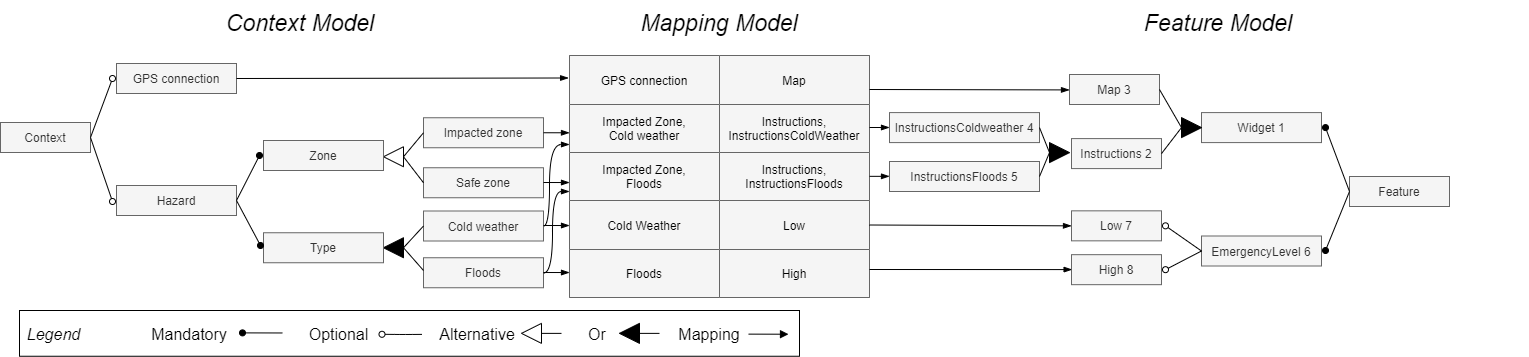

The diagram above was exported from draw.io. Its source (the exported page's mxGraphModel, read from the mxfile embedded in the PNG):
<mxGraphModel dx="1393" dy="1593" grid="1" gridSize="10" guides="1" tooltips="1" connect="1" arrows="1" fold="1" page="1" pageScale="1" pageWidth="1169" pageHeight="827" math="0" shadow="0">
  <root>
    <mxCell id="0" />
    <mxCell id="1" parent="0" />
    <mxCell id="2" value="" style="rounded=0;whiteSpace=wrap;html=1;fillColor=none;" parent="1" vertex="1">
      <mxGeometry x="280" y="250" width="780" height="45.75" as="geometry" />
    </mxCell>
    <mxCell id="3" value="Context" style="rounded=0;fillColor=#f5f5f5;strokeColor=#666666;fontColor=#333333;" parent="1" vertex="1">
      <mxGeometry x="261" y="62" width="90" height="30" as="geometry" />
    </mxCell>
    <mxCell id="4" value="Hazard" style="rounded=0;fillColor=#f5f5f5;strokeColor=#666666;fontColor=#333333;" parent="1" vertex="1">
      <mxGeometry x="377" y="125" width="120" height="30" as="geometry" />
    </mxCell>
    <mxCell id="11" value="Impacted zone" style="rounded=0;fillColor=#f5f5f5;strokeColor=#666666;fontColor=#333333;" parent="1" vertex="1">
      <mxGeometry x="684" y="57.25" width="120" height="30" as="geometry" />
    </mxCell>
    <mxCell id="12" value="Safe zone" style="rounded=0;fillColor=#f5f5f5;strokeColor=#666666;fontColor=#333333;" parent="1" vertex="1">
      <mxGeometry x="684" y="107.25" width="120" height="30" as="geometry" />
    </mxCell>
    <mxCell id="20" value="" style="endArrow=oval;endFill=1;exitX=1;exitY=0.5;exitDx=0;exitDy=0;" parent="1" source="4" edge="1">
      <mxGeometry width="50" height="50" relative="1" as="geometry">
        <mxPoint x="293" y="310" as="sourcePoint" />
        <mxPoint x="520" y="95" as="targetPoint" />
      </mxGeometry>
    </mxCell>
    <mxCell id="23" value="" style="endArrow=none;exitX=0;exitY=0.5;exitDx=0;exitDy=0;entryX=0;entryY=0.5;entryDx=0;entryDy=0;endFill=0;" parent="1" source="11" target="24" edge="1">
      <mxGeometry width="50" height="50" relative="1" as="geometry">
        <mxPoint x="684" y="66.07999999999993" as="sourcePoint" />
        <mxPoint x="374" y="161.07999999999993" as="targetPoint" />
      </mxGeometry>
    </mxCell>
    <mxCell id="24" value="" style="triangle;rotation=-180;fillColor=#ffffff;" parent="1" vertex="1">
      <mxGeometry x="644" y="86.25" width="20" height="20" as="geometry" />
    </mxCell>
    <mxCell id="25" value="" style="endArrow=none;exitX=0;exitY=0.5;exitDx=0;exitDy=0;entryX=0;entryY=0.5;entryDx=0;entryDy=0;endFill=0;" parent="1" source="12" target="24" edge="1">
      <mxGeometry width="50" height="50" relative="1" as="geometry">
        <mxPoint x="684.7199999999998" y="118.42000000000007" as="sourcePoint" />
        <mxPoint x="674" y="101.08000000000004" as="targetPoint" />
      </mxGeometry>
    </mxCell>
    <mxCell id="37" value="" style="shape=table;startSize=0;container=1;collapsible=0;childLayout=tableLayout;" parent="1" vertex="1">
      <mxGeometry x="830" y="-5" width="300" height="242" as="geometry" />
    </mxCell>
    <mxCell id="41" value="" style="shape=partialRectangle;collapsible=0;dropTarget=0;pointerEvents=0;fillColor=none;top=0;left=0;bottom=0;right=0;points=[[0,0.5],[1,0.5]];portConstraint=eastwest;" parent="37" vertex="1">
      <mxGeometry width="300" height="49" as="geometry" />
    </mxCell>
    <mxCell id="42" value="GPS connection" style="shape=partialRectangle;connectable=0;overflow=hidden;top=1;left=1;bottom=1;right=1;fillColor=#F5F5F5;strokeColor=#666666;" parent="41" vertex="1">
      <mxGeometry width="150" height="49" as="geometry">
        <mxRectangle width="150" height="49" as="alternateBounds" />
      </mxGeometry>
    </mxCell>
    <mxCell id="43" value="Map" style="shape=partialRectangle;connectable=0;overflow=hidden;top=1;left=1;bottom=1;right=1;fillColor=#F5F5F5;strokeColor=#666666;" parent="41" vertex="1">
      <mxGeometry x="150" width="150" height="49" as="geometry">
        <mxRectangle width="150" height="49" as="alternateBounds" />
      </mxGeometry>
    </mxCell>
    <mxCell id="44" value="" style="shape=partialRectangle;collapsible=0;dropTarget=0;pointerEvents=0;fillColor=none;top=0;left=0;bottom=0;right=0;points=[[0,0.5],[1,0.5]];portConstraint=eastwest;" parent="37" vertex="1">
      <mxGeometry y="49" width="300" height="48" as="geometry" />
    </mxCell>
    <mxCell id="45" value="Impacted Zone,&#10;Cold weather" style="shape=partialRectangle;connectable=0;overflow=hidden;top=1;left=1;bottom=1;right=1;fillColor=#F5F5F5;strokeColor=#666666;" parent="44" vertex="1">
      <mxGeometry width="150" height="48" as="geometry">
        <mxRectangle width="150" height="48" as="alternateBounds" />
      </mxGeometry>
    </mxCell>
    <mxCell id="46" value="Instructions,&#10;InstructionsColdWeather" style="shape=partialRectangle;connectable=0;overflow=hidden;top=1;left=1;bottom=1;right=1;fillColor=#F5F5F5;strokeColor=#666666;" parent="44" vertex="1">
      <mxGeometry x="150" width="150" height="48" as="geometry">
        <mxRectangle width="150" height="48" as="alternateBounds" />
      </mxGeometry>
    </mxCell>
    <mxCell id="38" value="" style="shape=partialRectangle;collapsible=0;dropTarget=0;pointerEvents=0;fillColor=none;top=0;left=0;bottom=0;right=0;points=[[0,0.5],[1,0.5]];portConstraint=eastwest;" parent="37" vertex="1">
      <mxGeometry y="97" width="300" height="48" as="geometry" />
    </mxCell>
    <mxCell id="39" value="Impacted Zone, &#10;Floods" style="shape=partialRectangle;connectable=0;overflow=hidden;top=1;left=1;bottom=1;right=1;fillColor=#F5F5F5;strokeColor=#666666;" parent="38" vertex="1">
      <mxGeometry width="150" height="48" as="geometry">
        <mxRectangle width="150" height="48" as="alternateBounds" />
      </mxGeometry>
    </mxCell>
    <mxCell id="40" value="Instructions,&#10;InstructionsFloods" style="shape=partialRectangle;connectable=0;overflow=hidden;top=1;left=1;bottom=1;right=1;fillColor=#F5F5F5;strokeColor=#666666;" parent="38" vertex="1">
      <mxGeometry x="150" width="150" height="48" as="geometry">
        <mxRectangle width="150" height="48" as="alternateBounds" />
      </mxGeometry>
    </mxCell>
    <mxCell id="47" value="" style="shape=partialRectangle;collapsible=0;dropTarget=0;pointerEvents=0;fillColor=none;top=0;left=0;bottom=0;right=0;points=[[0,0.5],[1,0.5]];portConstraint=eastwest;" parent="37" vertex="1">
      <mxGeometry y="145" width="300" height="49" as="geometry" />
    </mxCell>
    <mxCell id="48" value="Cold Weather" style="shape=partialRectangle;connectable=0;overflow=hidden;top=1;left=1;bottom=1;right=1;fillColor=#F5F5F5;strokeColor=#666666;" parent="47" vertex="1">
      <mxGeometry width="150" height="49" as="geometry">
        <mxRectangle width="150" height="49" as="alternateBounds" />
      </mxGeometry>
    </mxCell>
    <mxCell id="49" value="Low" style="shape=partialRectangle;connectable=0;overflow=hidden;top=1;left=1;bottom=1;right=1;fillColor=#F5F5F5;strokeColor=#666666;" parent="47" vertex="1">
      <mxGeometry x="150" width="150" height="49" as="geometry">
        <mxRectangle width="150" height="49" as="alternateBounds" />
      </mxGeometry>
    </mxCell>
    <mxCell id="50" value="" style="shape=partialRectangle;collapsible=0;dropTarget=0;pointerEvents=0;fillColor=none;top=0;left=0;bottom=0;right=0;points=[[0,0.5],[1,0.5]];portConstraint=eastwest;" parent="37" vertex="1">
      <mxGeometry y="194" width="300" height="48" as="geometry" />
    </mxCell>
    <mxCell id="51" value="Floods" style="shape=partialRectangle;connectable=0;overflow=hidden;top=1;left=1;bottom=1;right=1;fillColor=#F5F5F5;strokeColor=#666666;" parent="50" vertex="1">
      <mxGeometry width="150" height="48" as="geometry">
        <mxRectangle width="150" height="48" as="alternateBounds" />
      </mxGeometry>
    </mxCell>
    <mxCell id="52" value="High" style="shape=partialRectangle;connectable=0;overflow=hidden;top=1;left=1;bottom=1;right=1;fillColor=#F5F5F5;strokeColor=#666666;" parent="50" vertex="1">
      <mxGeometry x="150" width="150" height="48" as="geometry">
        <mxRectangle width="150" height="48" as="alternateBounds" />
      </mxGeometry>
    </mxCell>
    <mxCell id="80" value="Feature" style="rounded=0;fillColor=#f5f5f5;strokeColor=#666666;fontColor=#333333;" parent="1" vertex="1">
      <mxGeometry x="1610" y="116" width="100" height="30" as="geometry" />
    </mxCell>
    <mxCell id="81" value="Widget 1" style="rounded=0;fillColor=#f5f5f5;strokeColor=#666666;fontColor=#333333;" parent="1" vertex="1">
      <mxGeometry x="1462" y="52.09" width="120" height="30" as="geometry" />
    </mxCell>
    <mxCell id="82" value="" style="endArrow=oval;endFill=1;entryX=1;entryY=0.5;entryDx=0;entryDy=0;exitX=0;exitY=0.5;exitDx=0;exitDy=0;" parent="1" source="80" edge="1">
      <mxGeometry width="50" height="50" relative="1" as="geometry">
        <mxPoint x="1662" y="320.84" as="sourcePoint" />
        <mxPoint x="1586" y="67.09" as="targetPoint" />
      </mxGeometry>
    </mxCell>
    <mxCell id="83" value="EmergencyLevel 6" style="rounded=0;fillColor=#f5f5f5;strokeColor=#666666;fontColor=#333333;" parent="1" vertex="1">
      <mxGeometry x="1462" y="175.5" width="120" height="30" as="geometry" />
    </mxCell>
    <mxCell id="85" value="Instructions 2" style="rounded=0;fillColor=#f5f5f5;strokeColor=#666666;fontColor=#333333;" parent="1" vertex="1">
      <mxGeometry x="1332" y="78.09" width="90" height="30" as="geometry" />
    </mxCell>
    <mxCell id="86" value="Map 3" style="rounded=0;fillColor=#f5f5f5;strokeColor=#666666;fontColor=#333333;" parent="1" vertex="1">
      <mxGeometry x="1330" y="14" width="90" height="30" as="geometry" />
    </mxCell>
    <mxCell id="88" value="Low 7" style="rounded=0;fillColor=#f5f5f5;strokeColor=#666666;fontColor=#333333;" parent="1" vertex="1">
      <mxGeometry x="1332" y="150.34" width="90" height="30" as="geometry" />
    </mxCell>
    <mxCell id="89" value="" style="endArrow=oval;exitX=0;exitY=0.5;exitDx=0;exitDy=0;endFill=1;" parent="1" source="80" edge="1">
      <mxGeometry width="50" height="50" relative="1" as="geometry">
        <mxPoint x="1666" y="320.84" as="sourcePoint" />
        <mxPoint x="1586" y="190" as="targetPoint" />
      </mxGeometry>
    </mxCell>
    <mxCell id="93" value="High 8" style="rounded=0;fillColor=#f5f5f5;strokeColor=#666666;fontColor=#333333;" parent="1" vertex="1">
      <mxGeometry x="1332" y="194.17000000000002" width="90" height="30" as="geometry" />
    </mxCell>
    <mxCell id="99" value="" style="endArrow=none;exitX=0;exitY=0.5;exitDx=0;exitDy=0;endFill=0;entryX=1;entryY=0.5;entryDx=0;entryDy=0;" parent="1" source="102" target="85" edge="1">
      <mxGeometry width="50" height="50" relative="1" as="geometry">
        <mxPoint x="1672" y="307.09" as="sourcePoint" />
        <mxPoint x="1592" y="77.09" as="targetPoint" />
      </mxGeometry>
    </mxCell>
    <mxCell id="100" value="" style="endArrow=none;exitX=0;exitY=0.5;exitDx=0;exitDy=0;endFill=0;entryX=1;entryY=0.5;entryDx=0;entryDy=0;" parent="1" source="102" target="86" edge="1">
      <mxGeometry width="50" height="50" relative="1" as="geometry">
        <mxPoint x="1472" y="77.09" as="sourcePoint" />
        <mxPoint x="1432" y="32.09" as="targetPoint" />
      </mxGeometry>
    </mxCell>
    <mxCell id="102" value="" style="triangle;rotation=0;strokeColor=#000000;fillColor=#000000;" parent="1" vertex="1">
      <mxGeometry x="1442" y="57.09" width="20" height="20" as="geometry" />
    </mxCell>
    <mxCell id="103" value="" style="endArrow=oval;exitX=0;exitY=0.5;exitDx=0;exitDy=0;endFill=0;entryX=1;entryY=0.5;entryDx=0;entryDy=0;" parent="1" source="83" edge="1">
      <mxGeometry width="50" height="50" relative="1" as="geometry">
        <mxPoint x="1466" y="209.16999999999993" as="sourcePoint" />
        <mxPoint x="1426" y="165.34" as="targetPoint" />
      </mxGeometry>
    </mxCell>
    <mxCell id="104" value="" style="endArrow=oval;exitX=0;exitY=0.5;exitDx=0;exitDy=0;endFill=0;entryX=1;entryY=0.5;entryDx=0;entryDy=0;" parent="1" source="83" edge="1">
      <mxGeometry width="50" height="50" relative="1" as="geometry">
        <mxPoint x="1466" y="209.16999999999993" as="sourcePoint" />
        <mxPoint x="1426" y="209.16999999999993" as="targetPoint" />
      </mxGeometry>
    </mxCell>
    <mxCell id="137" value="Context Model" style="text;strokeColor=none;fillColor=none;align=center;verticalAlign=middle;rounded=0;fontSize=23;fontStyle=2" parent="1" vertex="1">
      <mxGeometry x="334" y="-60" width="454" height="40" as="geometry" />
    </mxCell>
    <mxCell id="138" value="Mapping Model" style="text;strokeColor=none;fillColor=none;align=center;verticalAlign=middle;rounded=0;fontSize=23;fontStyle=2" parent="1" vertex="1">
      <mxGeometry x="840" y="-60" width="280" height="40" as="geometry" />
    </mxCell>
    <mxCell id="139" value="Feature Model" style="text;strokeColor=none;fillColor=none;align=center;verticalAlign=middle;rounded=0;fontSize=23;fontStyle=2" parent="1" vertex="1">
      <mxGeometry x="1169" y="-60" width="620" height="40" as="geometry" />
    </mxCell>
    <mxCell id="155" value="Zone" style="rounded=0;fillColor=#f5f5f5;strokeColor=#666666;fontColor=#333333;" parent="1" vertex="1">
      <mxGeometry x="524" y="80" width="120" height="30" as="geometry" />
    </mxCell>
    <mxCell id="157" value="Cold weather" style="rounded=0;fillColor=#f5f5f5;strokeColor=#666666;fontColor=#333333;" parent="1" vertex="1">
      <mxGeometry x="684" y="150.5" width="120" height="30" as="geometry" />
    </mxCell>
    <mxCell id="158" value="Floods" style="rounded=0;fillColor=#f5f5f5;strokeColor=#666666;fontColor=#333333;" parent="1" vertex="1">
      <mxGeometry x="684" y="197.25" width="120" height="30" as="geometry" />
    </mxCell>
    <mxCell id="160" value="" style="triangle;rotation=-180;fillColor=#000000;" parent="1" vertex="1">
      <mxGeometry x="644" y="177.25" width="20" height="20" as="geometry" />
    </mxCell>
    <mxCell id="161" value="" style="endArrow=none;exitX=0;exitY=0.5;exitDx=0;exitDy=0;entryX=0;entryY=0.5;entryDx=0;entryDy=0;endFill=0;" parent="1" source="157" target="160" edge="1">
      <mxGeometry width="50" height="50" relative="1" as="geometry">
        <mxPoint x="684" y="192.25" as="sourcePoint" />
        <mxPoint x="674" y="167.25" as="targetPoint" />
      </mxGeometry>
    </mxCell>
    <mxCell id="162" value="" style="endArrow=none;entryX=0;entryY=0.5;entryDx=0;entryDy=0;endFill=0;" parent="1" target="160" edge="1">
      <mxGeometry width="50" height="50" relative="1" as="geometry">
        <mxPoint x="684" y="210" as="sourcePoint" />
        <mxPoint x="674" y="177.24999999999977" as="targetPoint" />
      </mxGeometry>
    </mxCell>
    <mxCell id="165" value="GPS connection" style="rounded=0;fillColor=#f5f5f5;strokeColor=#666666;fontColor=#333333;" parent="1" vertex="1">
      <mxGeometry x="377" y="3" width="120" height="30" as="geometry" />
    </mxCell>
    <mxCell id="169" value="" style="endArrow=oval;exitX=1;exitY=0.5;exitDx=0;exitDy=0;endFill=0;" parent="1" source="3" edge="1">
      <mxGeometry width="50" height="50" relative="1" as="geometry">
        <mxPoint x="293" y="315" as="sourcePoint" />
        <mxPoint x="373" y="141" as="targetPoint" />
      </mxGeometry>
    </mxCell>
    <mxCell id="170" value="" style="endArrow=oval;exitX=1;exitY=0.5;exitDx=0;exitDy=0;endFill=0;entryX=0;entryY=0.5;entryDx=0;entryDy=0;" parent="1" source="3" edge="1">
      <mxGeometry width="50" height="50" relative="1" as="geometry">
        <mxPoint x="293" y="315" as="sourcePoint" />
        <mxPoint x="373" y="18" as="targetPoint" />
      </mxGeometry>
    </mxCell>
    <mxCell id="176" value="Mandatory" style="text;strokeColor=none;fillColor=none;align=center;verticalAlign=middle;rounded=0;fontSize=16;" parent="1" vertex="1">
      <mxGeometry x="410" y="262.88" width="80" height="20" as="geometry" />
    </mxCell>
    <mxCell id="177" value="Optional" style="text;strokeColor=none;fillColor=none;align=center;verticalAlign=middle;rounded=0;fontSize=16;" parent="1" vertex="1">
      <mxGeometry x="579.5" y="262.88" width="40" height="20" as="geometry" />
    </mxCell>
    <mxCell id="178" value="" style="triangle;rotation=-180;" parent="1" vertex="1">
      <mxGeometry x="782" y="262.88" width="20" height="20" as="geometry" />
    </mxCell>
    <mxCell id="179" value="" style="endArrow=none;exitX=0;exitY=0.5;exitDx=0;exitDy=0;entryX=0;entryY=0.5;entryDx=0;entryDy=0;endFill=0;" parent="1" target="178" edge="1">
      <mxGeometry width="50" height="50" relative="1" as="geometry">
        <mxPoint x="821.9999999999995" y="272.8800000000001" as="sourcePoint" />
        <mxPoint x="812" y="252.88" as="targetPoint" />
      </mxGeometry>
    </mxCell>
    <mxCell id="180" value="Alternative" style="text;strokeColor=none;fillColor=none;align=center;verticalAlign=middle;rounded=0;fontSize=16;" parent="1" vertex="1">
      <mxGeometry x="718" y="262.88" width="40" height="20" as="geometry" />
    </mxCell>
    <mxCell id="181" value="" style="triangle;rotation=-180;fillColor=#000000;" parent="1" vertex="1">
      <mxGeometry x="880" y="262.88" width="20" height="20" as="geometry" />
    </mxCell>
    <mxCell id="182" value="" style="endArrow=none;exitX=0;exitY=0.5;exitDx=0;exitDy=0;entryX=0;entryY=0.5;entryDx=0;entryDy=0;endFill=0;" parent="1" target="181" edge="1">
      <mxGeometry width="50" height="50" relative="1" as="geometry">
        <mxPoint x="919.9999999999995" y="272.8800000000001" as="sourcePoint" />
        <mxPoint x="910" y="252.88" as="targetPoint" />
      </mxGeometry>
    </mxCell>
    <mxCell id="183" value="Or" style="text;strokeColor=none;fillColor=none;align=center;verticalAlign=middle;rounded=0;fontSize=16;" parent="1" vertex="1">
      <mxGeometry x="838" y="262.88" width="40" height="20" as="geometry" />
    </mxCell>
    <mxCell id="184" value="" style="endArrow=oval;endFill=0;" parent="1" edge="1">
      <mxGeometry width="50" height="50" relative="1" as="geometry">
        <mxPoint x="682.5" y="273.8800000000001" as="sourcePoint" />
        <mxPoint x="642.5" y="273.78999999999996" as="targetPoint" />
        <Array as="points">
          <mxPoint x="664" y="274.01" />
        </Array>
      </mxGeometry>
    </mxCell>
    <mxCell id="185" value="Mapping" style="text;strokeColor=none;fillColor=none;align=center;verticalAlign=middle;rounded=0;fontSize=16;" parent="1" vertex="1">
      <mxGeometry x="950" y="262.88" width="40" height="20" as="geometry" />
    </mxCell>
    <mxCell id="186" value="" style="endArrow=oval;endFill=1;" parent="1" edge="1">
      <mxGeometry width="50" height="50" relative="1" as="geometry">
        <mxPoint x="543" y="272.4699999999998" as="sourcePoint" />
        <mxPoint x="503" y="272.37999999999965" as="targetPoint" />
      </mxGeometry>
    </mxCell>
    <mxCell id="187" value="" style="endArrow=none;endFill=0;startArrow=block;startFill=1;" parent="1" edge="1">
      <mxGeometry width="50" height="50" relative="1" as="geometry">
        <mxPoint x="1049" y="273.72000000000025" as="sourcePoint" />
        <mxPoint x="1009" y="273.6300000000001" as="targetPoint" />
      </mxGeometry>
    </mxCell>
    <mxCell id="188" value="Legend" style="text;strokeColor=none;fillColor=none;align=center;verticalAlign=middle;rounded=0;fontStyle=2;fontSize=16;" parent="1" vertex="1">
      <mxGeometry x="289" y="262.88" width="51" height="20" as="geometry" />
    </mxCell>
    <mxCell id="ZHto1X7rbI6F5FgTZo0v-192" value="InstructionsFloods 5" style="rounded=0;fillColor=#f5f5f5;strokeColor=#666666;fontColor=#333333;" parent="1" vertex="1">
      <mxGeometry x="1150" y="101" width="150" height="30" as="geometry" />
    </mxCell>
    <mxCell id="ZHto1X7rbI6F5FgTZo0v-193" value="InstructionsColdweather 4" style="rounded=0;fillColor=#f5f5f5;strokeColor=#666666;fontColor=#333333;align=center;" parent="1" vertex="1">
      <mxGeometry x="1150" y="52.09" width="150" height="30" as="geometry" />
    </mxCell>
    <mxCell id="ZHto1X7rbI6F5FgTZo0v-194" value="" style="triangle;rotation=0;strokeColor=#000000;fillColor=#000000;" parent="1" vertex="1">
      <mxGeometry x="1310" y="82.09" width="20" height="20" as="geometry" />
    </mxCell>
    <mxCell id="ZHto1X7rbI6F5FgTZo0v-195" value="" style="endArrow=none;exitX=0;exitY=0.5;exitDx=0;exitDy=0;endFill=0;entryX=1;entryY=0.5;entryDx=0;entryDy=0;" parent="1" source="ZHto1X7rbI6F5FgTZo0v-194" target="ZHto1X7rbI6F5FgTZo0v-193" edge="1">
      <mxGeometry width="50" height="50" relative="1" as="geometry">
        <mxPoint x="1480" y="127.08999999999992" as="sourcePoint" />
        <mxPoint x="1460" y="102.08999999999992" as="targetPoint" />
      </mxGeometry>
    </mxCell>
    <mxCell id="ZHto1X7rbI6F5FgTZo0v-197" value="" style="endArrow=none;exitX=0;exitY=0.5;exitDx=0;exitDy=0;endFill=0;entryX=1;entryY=0.5;entryDx=0;entryDy=0;" parent="1" source="ZHto1X7rbI6F5FgTZo0v-194" target="ZHto1X7rbI6F5FgTZo0v-192" edge="1">
      <mxGeometry width="50" height="50" relative="1" as="geometry">
        <mxPoint x="1320" y="102.08999999999992" as="sourcePoint" />
        <mxPoint x="1300" y="77.08999999999992" as="targetPoint" />
      </mxGeometry>
    </mxCell>
    <mxCell id="9YbKu-A3caqFvrQnvsOM-196" value="Type" style="rounded=0;fillColor=#f5f5f5;strokeColor=#666666;fontColor=#333333;" parent="1" vertex="1">
      <mxGeometry x="524" y="172.25" width="120" height="30" as="geometry" />
    </mxCell>
    <mxCell id="9YbKu-A3caqFvrQnvsOM-197" value="" style="endArrow=oval;endFill=1;exitX=1;exitY=0.5;exitDx=0;exitDy=0;" parent="1" source="4" edge="1">
      <mxGeometry width="50" height="50" relative="1" as="geometry">
        <mxPoint x="507" y="141.25" as="sourcePoint" />
        <mxPoint x="521" y="185" as="targetPoint" />
      </mxGeometry>
    </mxCell>
    <mxCell id="YteR4cSFg0o2uTKwv88v-188" value="" style="endArrow=blockThin;html=1;rounded=0;exitX=1;exitY=0.5;exitDx=0;exitDy=0;entryX=0;entryY=0.589;entryDx=0;entryDy=0;entryPerimeter=0;endFill=1;strokeColor=default;" parent="1" source="11" target="44" edge="1">
      <mxGeometry width="50" height="50" relative="1" as="geometry">
        <mxPoint x="660" y="180" as="sourcePoint" />
        <mxPoint x="710" y="130" as="targetPoint" />
      </mxGeometry>
    </mxCell>
    <mxCell id="YteR4cSFg0o2uTKwv88v-189" value="" style="endArrow=blockThin;html=1;rounded=0;exitX=1;exitY=0.5;exitDx=0;exitDy=0;entryX=0;entryY=0.589;entryDx=0;entryDy=0;entryPerimeter=0;endFill=1;strokeColor=default;" parent="1" edge="1">
      <mxGeometry width="50" height="50" relative="1" as="geometry">
        <mxPoint x="804" y="122.00999999999999" as="sourcePoint" />
        <mxPoint x="830" y="122.03199999999993" as="targetPoint" />
      </mxGeometry>
    </mxCell>
    <mxCell id="YteR4cSFg0o2uTKwv88v-190" value="" style="endArrow=blockThin;html=1;rounded=0;exitX=1;exitY=0.5;exitDx=0;exitDy=0;entryX=0;entryY=0.589;entryDx=0;entryDy=0;entryPerimeter=0;endFill=1;strokeColor=default;" parent="1" edge="1">
      <mxGeometry width="50" height="50" relative="1" as="geometry">
        <mxPoint x="804" y="165" as="sourcePoint" />
        <mxPoint x="830" y="165.02199999999993" as="targetPoint" />
      </mxGeometry>
    </mxCell>
    <mxCell id="YteR4cSFg0o2uTKwv88v-191" value="" style="endArrow=blockThin;html=1;rounded=0;exitX=1;exitY=0.5;exitDx=0;exitDy=0;entryX=0;entryY=0.589;entryDx=0;entryDy=0;entryPerimeter=0;endFill=1;strokeColor=default;" parent="1" edge="1">
      <mxGeometry width="50" height="50" relative="1" as="geometry">
        <mxPoint x="804" y="212.01" as="sourcePoint" />
        <mxPoint x="830" y="212.03199999999993" as="targetPoint" />
      </mxGeometry>
    </mxCell>
    <mxCell id="YteR4cSFg0o2uTKwv88v-195" value="" style="edgeStyle=orthogonalEdgeStyle;curved=1;orthogonalLoop=1;jettySize=auto;shadow=0;startArrow=none;startFill=0;endArrow=blockThin;endFill=1;exitX=1;exitY=0.5;exitDx=0;exitDy=0;" parent="1" source="157" edge="1">
      <mxGeometry relative="1" as="geometry">
        <mxPoint x="507" y="28" as="sourcePoint" />
        <mxPoint x="830" y="84" as="targetPoint" />
        <Array as="points">
          <mxPoint x="810" y="166" />
          <mxPoint x="810" y="84" />
        </Array>
      </mxGeometry>
    </mxCell>
    <mxCell id="YteR4cSFg0o2uTKwv88v-196" value="" style="edgeStyle=orthogonalEdgeStyle;curved=1;orthogonalLoop=1;jettySize=auto;shadow=0;startArrow=none;startFill=0;endArrow=blockThin;endFill=1;exitX=1;exitY=0.5;exitDx=0;exitDy=0;" parent="1" edge="1">
      <mxGeometry relative="1" as="geometry">
        <mxPoint x="804" y="212.5" as="sourcePoint" />
        <mxPoint x="830" y="131" as="targetPoint" />
        <Array as="points">
          <mxPoint x="813" y="213" />
          <mxPoint x="813" y="131" />
        </Array>
      </mxGeometry>
    </mxCell>
    <mxCell id="YteR4cSFg0o2uTKwv88v-200" value="" style="endArrow=blockThin;html=1;rounded=0;exitX=1;exitY=0.5;exitDx=0;exitDy=0;endFill=1;strokeColor=default;" parent="1" edge="1">
      <mxGeometry width="50" height="50" relative="1" as="geometry">
        <mxPoint x="1130" y="67" as="sourcePoint" />
        <mxPoint x="1150" y="67" as="targetPoint" />
      </mxGeometry>
    </mxCell>
    <mxCell id="YteR4cSFg0o2uTKwv88v-201" value="" style="endArrow=blockThin;html=1;rounded=0;exitX=1;exitY=0.5;exitDx=0;exitDy=0;endFill=1;strokeColor=default;" parent="1" edge="1">
      <mxGeometry width="50" height="50" relative="1" as="geometry">
        <mxPoint x="1130" y="115.83" as="sourcePoint" />
        <mxPoint x="1150" y="115.83" as="targetPoint" />
      </mxGeometry>
    </mxCell>
    <mxCell id="YteR4cSFg0o2uTKwv88v-202" value="" style="endArrow=blockThin;html=1;rounded=0;exitX=1;exitY=0.5;exitDx=0;exitDy=0;endFill=1;strokeColor=default;entryX=0;entryY=0.5;entryDx=0;entryDy=0;" parent="1" source="47" target="88" edge="1">
      <mxGeometry width="50" height="50" relative="1" as="geometry">
        <mxPoint x="1190" y="165.32999999999998" as="sourcePoint" />
        <mxPoint x="1210" y="165.32999999999998" as="targetPoint" />
      </mxGeometry>
    </mxCell>
    <mxCell id="YteR4cSFg0o2uTKwv88v-204" value="" style="endArrow=blockThin;html=1;rounded=0;exitX=0.998;exitY=0.347;exitDx=0;exitDy=0;endFill=1;strokeColor=default;entryX=0;entryY=0.5;entryDx=0;entryDy=0;exitPerimeter=0;" parent="1" edge="1">
      <mxGeometry width="50" height="50" relative="1" as="geometry">
        <mxPoint x="1129.9999999999998" y="209.00299999999993" as="sourcePoint" />
        <mxPoint x="1332.6" y="209.08999999999992" as="targetPoint" />
      </mxGeometry>
    </mxCell>
    <mxCell id="YteR4cSFg0o2uTKwv88v-205" value="" style="endArrow=blockThin;html=1;rounded=0;endFill=1;strokeColor=default;entryX=0;entryY=0.5;entryDx=0;entryDy=0;" parent="1" edge="1">
      <mxGeometry width="50" height="50" relative="1" as="geometry">
        <mxPoint x="1130" y="29" as="sourcePoint" />
        <mxPoint x="1330" y="29.41999999999993" as="targetPoint" />
      </mxGeometry>
    </mxCell>
    <mxCell id="YteR4cSFg0o2uTKwv88v-206" value="" style="endArrow=blockThin;html=1;rounded=0;endFill=1;strokeColor=default;entryX=-0.003;entryY=0.459;entryDx=0;entryDy=0;entryPerimeter=0;exitX=1;exitY=0.5;exitDx=0;exitDy=0;" parent="1" source="165" target="41" edge="1">
      <mxGeometry width="50" height="50" relative="1" as="geometry">
        <mxPoint x="520" as="sourcePoint" />
        <mxPoint x="828" y="16" as="targetPoint" />
      </mxGeometry>
    </mxCell>
  </root>
</mxGraphModel>